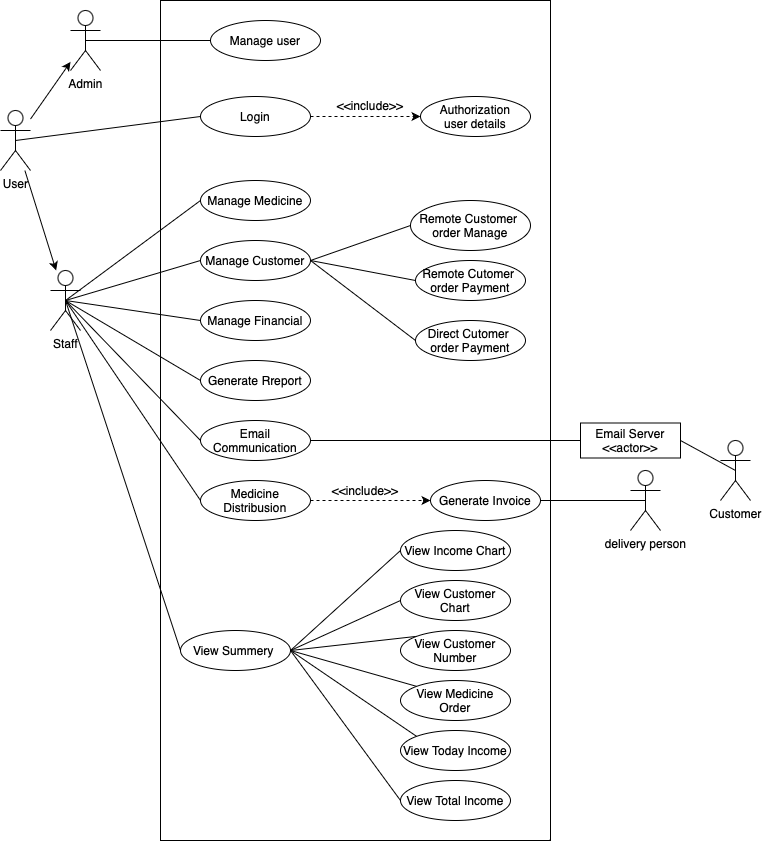

The diagram above was exported from draw.io. Its source (the exported page's mxGraphModel, read from the mxfile embedded in the PNG):
<mxGraphModel dx="871" dy="643" grid="1" gridSize="10" guides="1" tooltips="1" connect="1" arrows="1" fold="1" page="1" pageScale="1" pageWidth="850" pageHeight="1100" math="0" shadow="0" extFonts="Permanent Marker^https://fonts.googleapis.com/css?family=Permanent+Marker">
  <root>
    <mxCell id="0" />
    <mxCell id="1" parent="0" />
    <mxCell id="pWUu4n21JGwg7rA0w0O--8" value="" style="rounded=0;whiteSpace=wrap;html=1;" parent="1" vertex="1">
      <mxGeometry x="220" y="140" width="390" height="840" as="geometry" />
    </mxCell>
    <mxCell id="pWUu4n21JGwg7rA0w0O--14" value="" style="rounded=0;orthogonalLoop=1;jettySize=auto;html=1;" parent="1" source="pWUu4n21JGwg7rA0w0O--9" target="pWUu4n21JGwg7rA0w0O--13" edge="1">
      <mxGeometry relative="1" as="geometry" />
    </mxCell>
    <mxCell id="pWUu4n21JGwg7rA0w0O--16" value="" style="rounded=0;orthogonalLoop=1;jettySize=auto;html=1;" parent="1" source="pWUu4n21JGwg7rA0w0O--9" target="pWUu4n21JGwg7rA0w0O--15" edge="1">
      <mxGeometry relative="1" as="geometry" />
    </mxCell>
    <mxCell id="pWUu4n21JGwg7rA0w0O--9" value="User" style="shape=umlActor;verticalLabelPosition=bottom;verticalAlign=top;html=1;outlineConnect=0;" parent="1" vertex="1">
      <mxGeometry x="60" y="250" width="30" height="60" as="geometry" />
    </mxCell>
    <mxCell id="pWUu4n21JGwg7rA0w0O--44" style="rounded=0;orthogonalLoop=1;jettySize=auto;html=1;exitX=1;exitY=0.5;exitDx=0;exitDy=0;entryX=0;entryY=0.5;entryDx=0;entryDy=0;dashed=1;endArrow=classic;endFill=1;" parent="1" source="pWUu4n21JGwg7rA0w0O--12" target="pWUu4n21JGwg7rA0w0O--22" edge="1">
      <mxGeometry relative="1" as="geometry" />
    </mxCell>
    <mxCell id="pWUu4n21JGwg7rA0w0O--12" value="Login" style="ellipse;whiteSpace=wrap;html=1;" parent="1" vertex="1">
      <mxGeometry x="260" y="236" width="110" height="40" as="geometry" />
    </mxCell>
    <mxCell id="pWUu4n21JGwg7rA0w0O--26" style="rounded=0;orthogonalLoop=1;jettySize=auto;html=1;exitX=0.5;exitY=0.5;exitDx=0;exitDy=0;exitPerimeter=0;entryX=0;entryY=0.5;entryDx=0;entryDy=0;endArrow=none;endFill=0;" parent="1" source="pWUu4n21JGwg7rA0w0O--13" target="pWUu4n21JGwg7rA0w0O--25" edge="1">
      <mxGeometry relative="1" as="geometry" />
    </mxCell>
    <mxCell id="pWUu4n21JGwg7rA0w0O--27" style="rounded=0;orthogonalLoop=1;jettySize=auto;html=1;exitX=0.5;exitY=0.5;exitDx=0;exitDy=0;exitPerimeter=0;entryX=0;entryY=0.5;entryDx=0;entryDy=0;endArrow=none;endFill=0;" parent="1" source="pWUu4n21JGwg7rA0w0O--13" target="pWUu4n21JGwg7rA0w0O--24" edge="1">
      <mxGeometry relative="1" as="geometry" />
    </mxCell>
    <mxCell id="pWUu4n21JGwg7rA0w0O--31" style="rounded=0;orthogonalLoop=1;jettySize=auto;html=1;exitX=0.5;exitY=0.5;exitDx=0;exitDy=0;exitPerimeter=0;entryX=0;entryY=0.5;entryDx=0;entryDy=0;endArrow=none;endFill=0;" parent="1" source="pWUu4n21JGwg7rA0w0O--13" target="pWUu4n21JGwg7rA0w0O--28" edge="1">
      <mxGeometry relative="1" as="geometry" />
    </mxCell>
    <mxCell id="pWUu4n21JGwg7rA0w0O--13" value="Staff" style="shape=umlActor;verticalLabelPosition=bottom;verticalAlign=top;html=1;outlineConnect=0;" parent="1" vertex="1">
      <mxGeometry x="110" y="410" width="30" height="60" as="geometry" />
    </mxCell>
    <mxCell id="pWUu4n21JGwg7rA0w0O--18" style="rounded=0;orthogonalLoop=1;jettySize=auto;html=1;exitX=0.5;exitY=0.5;exitDx=0;exitDy=0;exitPerimeter=0;entryX=0;entryY=0.5;entryDx=0;entryDy=0;endArrow=none;endFill=0;" parent="1" source="pWUu4n21JGwg7rA0w0O--9" target="pWUu4n21JGwg7rA0w0O--12" edge="1">
      <mxGeometry relative="1" as="geometry" />
    </mxCell>
    <mxCell id="pWUu4n21JGwg7rA0w0O--46" style="rounded=0;orthogonalLoop=1;jettySize=auto;html=1;exitX=0.5;exitY=0.5;exitDx=0;exitDy=0;exitPerimeter=0;entryX=0;entryY=0.5;entryDx=0;entryDy=0;endArrow=none;endFill=0;" parent="1" source="pWUu4n21JGwg7rA0w0O--15" target="pWUu4n21JGwg7rA0w0O--33" edge="1">
      <mxGeometry relative="1" as="geometry" />
    </mxCell>
    <mxCell id="pWUu4n21JGwg7rA0w0O--15" value="Admin" style="shape=umlActor;verticalLabelPosition=bottom;verticalAlign=top;html=1;outlineConnect=0;" parent="1" vertex="1">
      <mxGeometry x="130" y="150" width="30" height="60" as="geometry" />
    </mxCell>
    <mxCell id="pWUu4n21JGwg7rA0w0O--22" value="Authorization&lt;br&gt;user details" style="ellipse;whiteSpace=wrap;html=1;" parent="1" vertex="1">
      <mxGeometry x="480" y="236" width="110" height="40" as="geometry" />
    </mxCell>
    <mxCell id="pWUu4n21JGwg7rA0w0O--24" value="Manage Medicine" style="ellipse;whiteSpace=wrap;html=1;" parent="1" vertex="1">
      <mxGeometry x="260" y="320" width="110" height="40" as="geometry" />
    </mxCell>
    <mxCell id="t6KvdcoRowDunihA0Ard-10" style="rounded=0;orthogonalLoop=1;jettySize=auto;html=1;exitX=1;exitY=0.5;exitDx=0;exitDy=0;entryX=0;entryY=0.5;entryDx=0;entryDy=0;endArrow=none;endFill=0;" parent="1" source="pWUu4n21JGwg7rA0w0O--25" target="t6KvdcoRowDunihA0Ard-9" edge="1">
      <mxGeometry relative="1" as="geometry" />
    </mxCell>
    <mxCell id="t6KvdcoRowDunihA0Ard-13" style="rounded=0;orthogonalLoop=1;jettySize=auto;html=1;exitX=1;exitY=0.5;exitDx=0;exitDy=0;entryX=0;entryY=0.5;entryDx=0;entryDy=0;endArrow=none;endFill=0;" parent="1" source="pWUu4n21JGwg7rA0w0O--25" target="t6KvdcoRowDunihA0Ard-12" edge="1">
      <mxGeometry relative="1" as="geometry" />
    </mxCell>
    <mxCell id="t6KvdcoRowDunihA0Ard-15" style="rounded=0;orthogonalLoop=1;jettySize=auto;html=1;exitX=1;exitY=0.5;exitDx=0;exitDy=0;entryX=0;entryY=0.5;entryDx=0;entryDy=0;endArrow=none;endFill=0;" parent="1" source="pWUu4n21JGwg7rA0w0O--25" target="t6KvdcoRowDunihA0Ard-14" edge="1">
      <mxGeometry relative="1" as="geometry" />
    </mxCell>
    <mxCell id="pWUu4n21JGwg7rA0w0O--25" value="Manage Customer" style="ellipse;whiteSpace=wrap;html=1;" parent="1" vertex="1">
      <mxGeometry x="260" y="380" width="110" height="40" as="geometry" />
    </mxCell>
    <mxCell id="pWUu4n21JGwg7rA0w0O--28" value="Generate Rreport" style="ellipse;whiteSpace=wrap;html=1;" parent="1" vertex="1">
      <mxGeometry x="260" y="500" width="110" height="40" as="geometry" />
    </mxCell>
    <mxCell id="pWUu4n21JGwg7rA0w0O--30" style="rounded=0;orthogonalLoop=1;jettySize=auto;html=1;exitX=0;exitY=0.5;exitDx=0;exitDy=0;entryX=0.5;entryY=0.5;entryDx=0;entryDy=0;entryPerimeter=0;endArrow=none;endFill=0;" parent="1" source="pWUu4n21JGwg7rA0w0O--29" target="pWUu4n21JGwg7rA0w0O--13" edge="1">
      <mxGeometry relative="1" as="geometry" />
    </mxCell>
    <mxCell id="pWUu4n21JGwg7rA0w0O--29" value="Manage Financial" style="ellipse;whiteSpace=wrap;html=1;" parent="1" vertex="1">
      <mxGeometry x="260" y="440" width="110" height="40" as="geometry" />
    </mxCell>
    <mxCell id="pWUu4n21JGwg7rA0w0O--33" value="Manage user" style="ellipse;whiteSpace=wrap;html=1;" parent="1" vertex="1">
      <mxGeometry x="270" y="160" width="110" height="40" as="geometry" />
    </mxCell>
    <mxCell id="pWUu4n21JGwg7rA0w0O--36" style="rounded=0;orthogonalLoop=1;jettySize=auto;html=1;exitX=0;exitY=0.5;exitDx=0;exitDy=0;entryX=0.5;entryY=0.5;entryDx=0;entryDy=0;entryPerimeter=0;endArrow=none;endFill=0;" parent="1" source="pWUu4n21JGwg7rA0w0O--35" target="pWUu4n21JGwg7rA0w0O--13" edge="1">
      <mxGeometry relative="1" as="geometry" />
    </mxCell>
    <mxCell id="pWUu4n21JGwg7rA0w0O--43" style="rounded=0;orthogonalLoop=1;jettySize=auto;html=1;exitX=1;exitY=0.5;exitDx=0;exitDy=0;entryX=0;entryY=0.5;entryDx=0;entryDy=0;endArrow=none;endFill=0;" parent="1" source="pWUu4n21JGwg7rA0w0O--35" target="t6KvdcoRowDunihA0Ard-1" edge="1">
      <mxGeometry relative="1" as="geometry">
        <mxPoint x="634.2" y="579" as="targetPoint" />
      </mxGeometry>
    </mxCell>
    <mxCell id="pWUu4n21JGwg7rA0w0O--35" value="Email&lt;br&gt;Communication" style="ellipse;whiteSpace=wrap;html=1;" parent="1" vertex="1">
      <mxGeometry x="260" y="560" width="110" height="40" as="geometry" />
    </mxCell>
    <mxCell id="pWUu4n21JGwg7rA0w0O--38" value="Customer" style="shape=umlActor;verticalLabelPosition=bottom;verticalAlign=top;html=1;outlineConnect=0;" parent="1" vertex="1">
      <mxGeometry x="780" y="580" width="30" height="60" as="geometry" />
    </mxCell>
    <mxCell id="pWUu4n21JGwg7rA0w0O--42" style="rounded=0;orthogonalLoop=1;jettySize=auto;html=1;entryX=0.5;entryY=0.5;entryDx=0;entryDy=0;entryPerimeter=0;endArrow=none;endFill=0;exitX=1;exitY=0.5;exitDx=0;exitDy=0;startArrow=none;startFill=0;" parent="1" source="t6KvdcoRowDunihA0Ard-1" target="pWUu4n21JGwg7rA0w0O--38" edge="1">
      <mxGeometry relative="1" as="geometry">
        <mxPoint x="720" y="575" as="sourcePoint" />
      </mxGeometry>
    </mxCell>
    <mxCell id="pWUu4n21JGwg7rA0w0O--45" value="&amp;lt;&amp;lt;include&amp;gt;&amp;gt;" style="text;html=1;strokeColor=none;fillColor=none;align=center;verticalAlign=middle;whiteSpace=wrap;rounded=0;rotation=0;" parent="1" vertex="1">
      <mxGeometry x="400" y="230" width="60" height="30" as="geometry" />
    </mxCell>
    <mxCell id="pWUu4n21JGwg7rA0w0O--56" style="rounded=0;orthogonalLoop=1;jettySize=auto;html=1;exitX=1;exitY=0.5;exitDx=0;exitDy=0;entryX=0.5;entryY=0.5;entryDx=0;entryDy=0;entryPerimeter=0;endArrow=none;endFill=0;" parent="1" source="pWUu4n21JGwg7rA0w0O--48" target="pWUu4n21JGwg7rA0w0O--54" edge="1">
      <mxGeometry relative="1" as="geometry" />
    </mxCell>
    <mxCell id="pWUu4n21JGwg7rA0w0O--48" value="Generate Invoice" style="ellipse;whiteSpace=wrap;html=1;" parent="1" vertex="1">
      <mxGeometry x="490" y="620" width="110" height="40" as="geometry" />
    </mxCell>
    <mxCell id="pWUu4n21JGwg7rA0w0O--50" style="rounded=0;orthogonalLoop=1;jettySize=auto;html=1;exitX=0;exitY=0.5;exitDx=0;exitDy=0;entryX=0.5;entryY=0.5;entryDx=0;entryDy=0;entryPerimeter=0;endArrow=none;endFill=0;" parent="1" source="pWUu4n21JGwg7rA0w0O--49" target="pWUu4n21JGwg7rA0w0O--13" edge="1">
      <mxGeometry relative="1" as="geometry" />
    </mxCell>
    <mxCell id="pWUu4n21JGwg7rA0w0O--51" style="rounded=0;orthogonalLoop=1;jettySize=auto;html=1;exitX=1;exitY=0.5;exitDx=0;exitDy=0;entryX=0;entryY=0.5;entryDx=0;entryDy=0;endArrow=classic;endFill=1;dashed=1;" parent="1" source="pWUu4n21JGwg7rA0w0O--49" target="pWUu4n21JGwg7rA0w0O--48" edge="1">
      <mxGeometry relative="1" as="geometry" />
    </mxCell>
    <mxCell id="pWUu4n21JGwg7rA0w0O--49" value="Medicine Distribusion" style="ellipse;whiteSpace=wrap;html=1;" parent="1" vertex="1">
      <mxGeometry x="260" y="620" width="110" height="40" as="geometry" />
    </mxCell>
    <mxCell id="pWUu4n21JGwg7rA0w0O--52" value="&amp;lt;&amp;lt;include&amp;gt;&amp;gt;" style="text;html=1;strokeColor=none;fillColor=none;align=center;verticalAlign=middle;whiteSpace=wrap;rounded=0;rotation=0;" parent="1" vertex="1">
      <mxGeometry x="395" y="615" width="60" height="30" as="geometry" />
    </mxCell>
    <mxCell id="pWUu4n21JGwg7rA0w0O--54" value="delivery person" style="shape=umlActor;verticalLabelPosition=bottom;verticalAlign=top;html=1;outlineConnect=0;" parent="1" vertex="1">
      <mxGeometry x="690" y="610" width="30" height="60" as="geometry" />
    </mxCell>
    <mxCell id="t6KvdcoRowDunihA0Ard-3" style="rounded=0;orthogonalLoop=1;jettySize=auto;html=1;exitX=1;exitY=0.5;exitDx=0;exitDy=0;entryX=0;entryY=0.5;entryDx=0;entryDy=0;endArrow=none;endFill=0;" parent="1" source="Q60WyrBwcgVaMmztHW4a-1" target="t6KvdcoRowDunihA0Ard-2" edge="1">
      <mxGeometry relative="1" as="geometry" />
    </mxCell>
    <mxCell id="t6KvdcoRowDunihA0Ard-4" style="rounded=0;orthogonalLoop=1;jettySize=auto;html=1;exitX=1;exitY=0.5;exitDx=0;exitDy=0;entryX=0;entryY=0.5;entryDx=0;entryDy=0;endArrow=none;endFill=0;" parent="1" source="Q60WyrBwcgVaMmztHW4a-1" target="Q60WyrBwcgVaMmztHW4a-2" edge="1">
      <mxGeometry relative="1" as="geometry" />
    </mxCell>
    <mxCell id="t6KvdcoRowDunihA0Ard-5" style="rounded=0;orthogonalLoop=1;jettySize=auto;html=1;exitX=1;exitY=0.5;exitDx=0;exitDy=0;entryX=0;entryY=0;entryDx=0;entryDy=0;endArrow=none;endFill=0;" parent="1" source="Q60WyrBwcgVaMmztHW4a-1" target="Q60WyrBwcgVaMmztHW4a-5" edge="1">
      <mxGeometry relative="1" as="geometry" />
    </mxCell>
    <mxCell id="t6KvdcoRowDunihA0Ard-6" style="rounded=0;orthogonalLoop=1;jettySize=auto;html=1;exitX=1;exitY=0.5;exitDx=0;exitDy=0;entryX=0;entryY=0.5;entryDx=0;entryDy=0;endArrow=none;endFill=0;" parent="1" source="Q60WyrBwcgVaMmztHW4a-1" target="Q60WyrBwcgVaMmztHW4a-6" edge="1">
      <mxGeometry relative="1" as="geometry" />
    </mxCell>
    <mxCell id="Q60WyrBwcgVaMmztHW4a-1" value="View Summery&amp;nbsp;" style="ellipse;whiteSpace=wrap;html=1;" parent="1" vertex="1">
      <mxGeometry x="240" y="770" width="110" height="40" as="geometry" />
    </mxCell>
    <mxCell id="Q60WyrBwcgVaMmztHW4a-2" value="View Customer Chart" style="ellipse;whiteSpace=wrap;html=1;" parent="1" vertex="1">
      <mxGeometry x="460" y="720" width="110" height="40" as="geometry" />
    </mxCell>
    <mxCell id="t6KvdcoRowDunihA0Ard-7" style="rounded=0;orthogonalLoop=1;jettySize=auto;html=1;exitX=0;exitY=0;exitDx=0;exitDy=0;entryX=1;entryY=0.5;entryDx=0;entryDy=0;endArrow=none;endFill=0;" parent="1" source="Q60WyrBwcgVaMmztHW4a-3" target="Q60WyrBwcgVaMmztHW4a-1" edge="1">
      <mxGeometry relative="1" as="geometry" />
    </mxCell>
    <mxCell id="Q60WyrBwcgVaMmztHW4a-3" value="View Customer Number" style="ellipse;whiteSpace=wrap;html=1;" parent="1" vertex="1">
      <mxGeometry x="460" y="770" width="110" height="40" as="geometry" />
    </mxCell>
    <mxCell id="t6KvdcoRowDunihA0Ard-8" style="rounded=0;orthogonalLoop=1;jettySize=auto;html=1;exitX=0;exitY=0;exitDx=0;exitDy=0;entryX=1;entryY=0.5;entryDx=0;entryDy=0;endArrow=none;endFill=0;" parent="1" source="Q60WyrBwcgVaMmztHW4a-4" target="Q60WyrBwcgVaMmztHW4a-1" edge="1">
      <mxGeometry relative="1" as="geometry" />
    </mxCell>
    <mxCell id="Q60WyrBwcgVaMmztHW4a-4" value="View Medicine Order" style="ellipse;whiteSpace=wrap;html=1;" parent="1" vertex="1">
      <mxGeometry x="460" y="820" width="110" height="40" as="geometry" />
    </mxCell>
    <mxCell id="Q60WyrBwcgVaMmztHW4a-5" value="View Today Income" style="ellipse;whiteSpace=wrap;html=1;" parent="1" vertex="1">
      <mxGeometry x="460" y="870" width="110" height="40" as="geometry" />
    </mxCell>
    <mxCell id="Q60WyrBwcgVaMmztHW4a-6" value="View Total Income" style="ellipse;whiteSpace=wrap;html=1;" parent="1" vertex="1">
      <mxGeometry x="460" y="920" width="110" height="40" as="geometry" />
    </mxCell>
    <mxCell id="Q60WyrBwcgVaMmztHW4a-7" style="rounded=0;orthogonalLoop=1;jettySize=auto;html=1;exitX=0;exitY=0.5;exitDx=0;exitDy=0;endArrow=none;endFill=0;entryX=0.5;entryY=0.5;entryDx=0;entryDy=0;entryPerimeter=0;" parent="1" source="Q60WyrBwcgVaMmztHW4a-1" target="pWUu4n21JGwg7rA0w0O--13" edge="1">
      <mxGeometry relative="1" as="geometry">
        <mxPoint x="270" y="650" as="sourcePoint" />
        <mxPoint x="130" y="440" as="targetPoint" />
      </mxGeometry>
    </mxCell>
    <mxCell id="t6KvdcoRowDunihA0Ard-1" value="Email Server&lt;br&gt;&amp;lt;&amp;lt;actor&amp;gt;&amp;gt;" style="rounded=0;whiteSpace=wrap;html=1;" parent="1" vertex="1">
      <mxGeometry x="640" y="562.5" width="100" height="35" as="geometry" />
    </mxCell>
    <mxCell id="t6KvdcoRowDunihA0Ard-2" value="View Income Chart" style="ellipse;whiteSpace=wrap;html=1;" parent="1" vertex="1">
      <mxGeometry x="460" y="670" width="110" height="40" as="geometry" />
    </mxCell>
    <mxCell id="t6KvdcoRowDunihA0Ard-9" value="Remote Customer&amp;nbsp;&lt;br&gt;order Manage" style="ellipse;whiteSpace=wrap;html=1;" parent="1" vertex="1">
      <mxGeometry x="470" y="340" width="120" height="50" as="geometry" />
    </mxCell>
    <mxCell id="t6KvdcoRowDunihA0Ard-12" value="Remote Cutomer&amp;nbsp;&lt;br&gt;order Payment" style="ellipse;whiteSpace=wrap;html=1;" parent="1" vertex="1">
      <mxGeometry x="475" y="400" width="110" height="40" as="geometry" />
    </mxCell>
    <mxCell id="t6KvdcoRowDunihA0Ard-14" value="Direct Cutomer&amp;nbsp;&lt;br&gt;order Payment" style="ellipse;whiteSpace=wrap;html=1;" parent="1" vertex="1">
      <mxGeometry x="475" y="460" width="110" height="40" as="geometry" />
    </mxCell>
  </root>
</mxGraphModel>